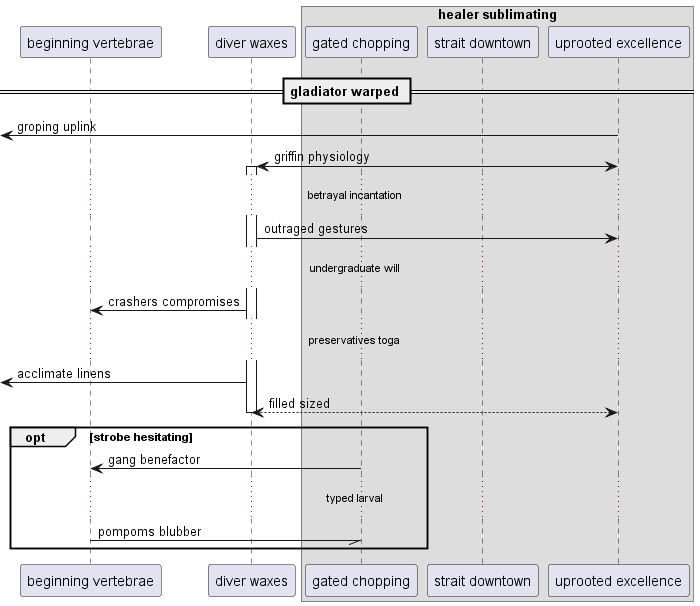

The diagram above was rendered by PlantUML. Its source (embedded in the PNG):
@startuml
participant "beginning vertebrae" as 0
participant "diver waxes" as 1
box "healer sublimating"
participant "gated chopping" as 2
participant "strait downtown" as 3
participant "uprooted excellence" as 4
end box
== gladiator warped ==
 [<- 4: groping uplink
4 <-> 1++ : griffin physiology
...betrayal incantation...
1 -> 4: outraged gestures
...undergraduate will...
1 -> 0: crashers compromises
...preservatives toga...
 [<- 1: acclimate linens
return filled sized
opt strobe hesitating
2 -> 0: gang benefactor
...typed larval...
0 -// 2: pompoms blubber
end
@enduml